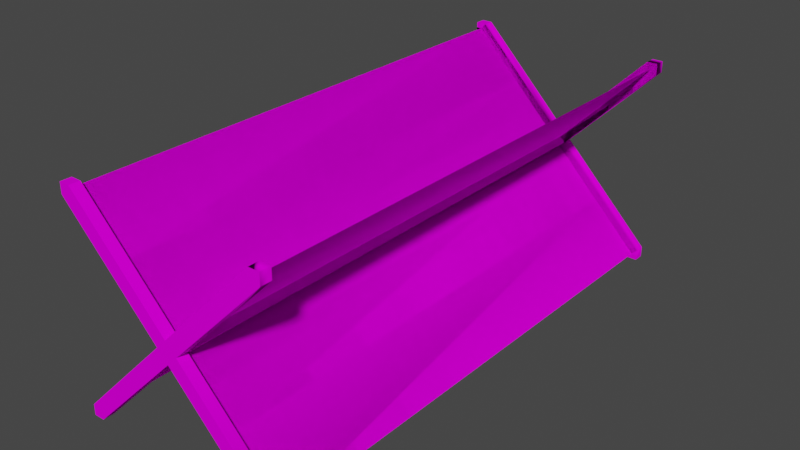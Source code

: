 # Source: object.blend  (saved by Blender 2.82.7; exported with 4.5.12 LTS)
import bpy
from mathutils import Matrix  # noqa: F401  (used for matrix-valued properties, if any)

bpy.ops.wm.read_factory_settings(use_empty=True)
scene = bpy.context.scene
scene.name = 'Scene'

# ---- collections
col_collection = bpy.data.collections.new('Collection'); scene.collection.children.link(col_collection)

# ---- images (referenced by path relative to the original .blend; pixels are not part of the script)
import os
ASSET_DIR = os.environ.get("B2B_ASSET_DIR", "")  # directory of the original .blend (textures are referenced by path, not embedded)
HERE = os.path.dirname(os.path.abspath(__file__))  # packed textures are extracted next to this script under _unpacked/

def load_image(name, relpath, width, height, colorspace="sRGB"):
    """Load a texture the original file referenced (path relative to the .blend, or extracted next to this script)."""
    p = next((c for c in (os.path.join(HERE, relpath), os.path.join(ASSET_DIR, relpath)) if relpath and os.path.exists(c)), "")
    if p:
        img = bpy.data.images.load(p, check_existing=True)
        img.name = name
    else:  # same state as the original file: an image datablock whose file is absent (Cycles renders it pink)
        img = bpy.data.images.new(name, width, height)
        img.source = "FILE"
        img.filepath = "//" + (relpath or name)
    img.colorspace_settings.name = colorspace
    return img
img_barbedwire_png = load_image('BarbedWire.png', 'BarbedWire.png', 1024, 1024, 'sRGB')

# ---- materials (node trees are filled in below, after node groups)
mat_default_001 = bpy.data.materials.new('Default.001')
mat_default_001.use_transparent_shadow = False
mat_default_001.diffuse_color = (1.0, 1.0, 1.0, 1.0)
mat_default_001.roughness = 0.0
mat_default_001.specular_intensity = 0.0

# ---- node groups
ng_auto_smooth = bpy.data.node_groups.new('Auto Smooth', 'GeometryNodeTree')
_s = ng_auto_smooth.interface.new_socket(name='Geometry', in_out='OUTPUT', socket_type='NodeSocketGeometry')
_s = ng_auto_smooth.interface.new_socket(name='Geometry', in_out='INPUT', socket_type='NodeSocketGeometry')
_s = ng_auto_smooth.interface.new_socket(name='Angle', in_out='INPUT', socket_type='NodeSocketFloat')
_s.subtype = 'ANGLE'
_s.min_value = 0.0
_s.max_value = 3.142
ng_auto_smooth.is_modifier = True
_N = ng_auto_smooth.nodes; _L = ng_auto_smooth.links
n0 = _N.new('NodeGroupOutput'); n0.name = 'Group Output'; n0.location = (480, -100)
n1 = _N.new('NodeGroupInput'); n1.name = 'Group Input'; n1.location = (-420, -300)
n2 = _N.new('NodeGroupInput'); n2.name = 'Group Input.001'; n2.location = (-60, -100)
n3 = _N.new('GeometryNodeSetShadeSmooth'); n3.name = 'Set Shade Smooth'; n3.location = (120, -100)
n3.domain = 'EDGE'
n4 = _N.new('GeometryNodeSetShadeSmooth'); n4.name = 'Set Shade Smooth.001'; n4.location = (300, -100)
n5 = _N.new('GeometryNodeInputMeshEdgeAngle'); n5.name = 'Edge Angle'; n5.location = (-420, -220)
n6 = _N.new('GeometryNodeInputEdgeSmooth'); n6.name = 'Is Edge Smooth'; n6.location = (-60, -160)
n7 = _N.new('GeometryNodeInputShadeSmooth'); n7.name = 'Is Face Smooth'; n7.location = (-240, -340)
n8 = _N.new('FunctionNodeBooleanMath'); n8.name = 'Boolean Math'; n8.location = (-60, -220)
n9 = _N.new('FunctionNodeCompare'); n9.name = 'Compare'; n9.location = (-240, -180)
n9.operation = 'LESS_EQUAL'
_L.new(n5.outputs[0], n9.inputs[0])
_L.new(n4.outputs[0], n0.inputs[0])
_L.new(n1.outputs[1], n9.inputs[1])
_L.new(n9.outputs[0], n8.inputs[0])
_L.new(n7.outputs[0], n8.inputs[1])
_L.new(n2.outputs[0], n3.inputs[0])
_L.new(n6.outputs[0], n3.inputs[1])
_L.new(n3.outputs[0], n4.inputs[0])
_L.new(n8.outputs[0], n3.inputs[2])
n0.is_active_output = True

# ---- material node trees
mat_default_001.use_nodes = True; mat_default_001.node_tree.nodes.clear()
_N = mat_default_001.node_tree.nodes; _L = mat_default_001.node_tree.links
n0 = _N.new('ShaderNodeOutputMaterial'); n0.name = 'Material Output'; n0.location = (300, 300)
n1 = _N.new('ShaderNodeBsdfPrincipled'); n1.name = 'Principled BSDF'; n1.location = (10, 300)
n1.distribution = 'GGX'
n1.subsurface_method = 'BURLEY'
n1.inputs[3].default_value = 1.45
n1.inputs[13].default_value = 0.0
n1.inputs[27].default_value = (0.0, 0.0, 0.0, 1.0)
n1.inputs[28].default_value = 1.0
n2 = _N.new('ShaderNodeTexImage'); n2.name = 'Image Texture'; n2.location = (0, 0)
n2.image = img_barbedwire_png
_L.new(n1.outputs[0], n0.inputs[0])
_L.new(n2.outputs[0], n1.inputs[0])
n0.is_active_output = True

# ---- world
world_world = bpy.data.worlds.new('World'); scene.world = world_world
world_world.use_nodes = True; world_world.node_tree.nodes.clear()
_N = world_world.node_tree.nodes; _L = world_world.node_tree.links
n0 = _N.new('ShaderNodeOutputWorld'); n0.name = 'World Output'; n0.location = (300, 300)
n1 = _N.new('ShaderNodeBackground'); n1.name = 'Background'; n1.location = (10, 300)
n1.inputs[0].default_value = (0.05088, 0.05088, 0.05088, 1.0)
_L.new(n1.outputs[0], n0.inputs[0])
n0.is_active_output = True
world_world.color = (0.05088, 0.05088, 0.05088)
world_world.use_sun_shadow = False
world_world.sun_shadow_jitter_overblur = 0.0

# ---- meshes
me_poly_os_0_001 = bpy.data.meshes.new('poly_os=0.001')
me_poly_os_0_001.from_pydata([(-0.4771, 0.4739, 1.204), (-0.475, 0.476, -1.204), (-0.2517, 0.2489, 1.204), (-0.2517, 0.2489, 1.204), (-0.475, 0.476, -1.204), (-0.4771, 0.4739, 1.204), (-0.2502, 0.2504, -1.204), (-0.2517, 0.2489, 1.204), (-0.475, 0.476, -1.204), (-0.475, 0.476, -1.204), (-0.2517, 0.2489, 1.204), (-0.2502, 0.2504, -1.204), (-0.0254, 0.0247, -1.204), (-0.0262, 0.0239, 1.204), (-0.2502, 0.2504, -1.204), (-0.2502, 0.2504, -1.204), (-0.0262, 0.0239, 1.204), (-0.0254, 0.0247, -1.204), (-0.2517, 0.2489, 1.204), (-0.2502, 0.2504, -1.204), (-0.0262, 0.0239, 1.204), (-0.0262, 0.0239, 1.204), (-0.2502, 0.2504, -1.204), (-0.2517, 0.2489, 1.204), (0.0251, -0.0259, -1.204), (0.0244, -0.0266, 1.204), (0.2497, -0.2513, 1.204), (0.2497, -0.2513, 1.204), (0.0244, -0.0266, 1.204), (0.0251, -0.0259, -1.204), (0.0251, -0.0259, -1.204), (0.2497, -0.2513, 1.204), (0.2497, -0.2513, -1.204), (0.2497, -0.2513, -1.204), (0.2497, -0.2513, 1.204), (0.0251, -0.0259, -1.204), (0.2497, -0.2513, -1.204), (0.2497, -0.2513, 1.204), (0.4749, -0.476, 1.204), (0.4749, -0.476, 1.204), (0.2497, -0.2513, 1.204), (0.2497, -0.2513, -1.204), (0.2497, -0.2513, -1.204), (0.4749, -0.476, 1.204), (0.4742, -0.4767, -1.204), (0.4742, -0.4767, -1.204), (0.4749, -0.476, 1.204), (0.2497, -0.2513, -1.204), (0.2499, 0.25, -1.204), (0.025, 0.025, 1.204), (0.2499, 0.25, 1.204), (0.025, 0.025, -1.204), (0.2499, 0.25, -1.204), (0.025, 0.025, -1.204), (0.2499, 0.25, 1.204), (0.025, 0.025, 1.204), (0.4749, 0.475, -1.204), (0.2499, 0.25, 1.204), (0.4749, 0.475, 1.204), (0.2499, 0.25, -1.204), (0.4749, 0.475, -1.204), (0.2499, 0.25, -1.204), (0.4749, 0.475, 1.204), (0.2499, 0.25, 1.204), (-0.4755, -0.4755, -1.204), (-0.2503, -0.2502, 1.204), (-0.2503, -0.2502, -1.204), (-0.4755, -0.4755, 1.204), (-0.4755, -0.4755, -1.204), (-0.4755, -0.4755, 1.204), (-0.2503, -0.2502, -1.204), (-0.2503, -0.2502, 1.204), (-0.2503, -0.2502, -1.204), (-0.0251, -0.025, 1.204), (-0.0251, -0.025, -1.204), (-0.2503, -0.2502, 1.204), (-0.2503, -0.2502, -1.204), (-0.2503, -0.2502, 1.204), (-0.0251, -0.025, -1.204), (-0.0251, -0.025, 1.204), (-0.0251, -0.025, 1.204), (0.025, 0.025, 1.204), (-0.05, 0.0, -1.204), (0.0505, -0.0005, 1.204), (-0.0262, 0.0239, 1.204), (0.4498, 0.501, 1.204), (0.025, 0.025, -1.204), (-0.0254, 0.0247, -1.204), (-0.0251, -0.025, -1.204), (0.0004, -0.0506, 1.204), (0.0004, -0.0506, -1.204), (-0.5, -0.501, -1.254), (-0.5, -0.501, -1.204), (-0.5, 0.451, -1.204), (-0.5, 0.501, -1.254), (-0.5, 0.501, -1.204), (0.4498, 0.501, -1.204), (0.5, 0.501, -1.204), (-0.5, 0.501, 1.204), (-0.5, -0.501, 1.204), (0.5, -0.501, 1.204), (0.5, 0.449, 1.204), (0.4749, 0.475, 1.204), (0.0244, -0.0266, 1.204), (0.4749, -0.476, 1.204), (-0.5, 0.451, 1.204), (-0.475, 0.476, -1.204), (0.5, -0.451, 1.254), (-0.05, 0.0, 1.204), (-0.4771, 0.4739, 1.204), (0.0505, -0.0005, -1.204), (-0.0004, -0.0003, -1.204), (0.5, 0.449, -1.204), (-0.5, -0.451, 1.254), (-0.5, -0.451, 1.204), (-0.5, -0.501, 1.254), (-0.45, -0.501, 1.204), (0.5, -0.501, 1.254), (0.4498, -0.501, 1.204), (0.5, -0.451, 1.204), (0.0505, -0.0005, 1.254), (0.0, 0.0501, 1.204), (-0.45, 0.501, 1.254), (0.0, 0.0501, 1.254), (-0.45, 0.501, -1.204), (-0.45, 0.501, -1.254), (0.0, 0.0501, -1.204), (0.4498, 0.501, -1.254), (0.5, 0.449, -1.254), (0.4498, -0.501, -1.204), (-0.45, -0.501, -1.254), (-0.45, -0.501, -1.204), (-0.5, -0.451, -1.204), (-0.5, -0.451, -1.254), (0.5, -0.451, -1.204), (0.5, -0.501, -1.204), (0.5, 0.501, 1.204), (0.5, 0.449, 1.254), (-0.45, 0.501, 1.204), (-0.5, 0.501, 1.254), (0.5, -0.451, -1.254), (0.4498, -0.501, -1.254), (0.5, 0.501, -1.254), (0.0004, -0.0506, -1.254), (-0.05, 0.0, -1.254), (0.5, -0.501, -1.254), (0.0505, -0.0005, -1.254), (-0.5, 0.451, -1.254), (0.0, 0.0501, -1.254), (-0.5, 0.451, 1.254), (0.4498, 0.501, 1.254), (-0.05, 0.0, 1.254), (-0.45, -0.501, 1.254), (0.0004, -0.0506, 1.254), (0.5, 0.501, 1.254), (0.4498, -0.501, 1.254)], [(138, 109), (85, 102)], [(0, 1, 2), (3, 4, 5), (6, 7, 8), (9, 10, 11), (12, 13, 14), (15, 16, 17), (18, 19, 20), (21, 22, 23), (24, 25, 26), (27, 28, 29), (30, 31, 32), (33, 34, 35), (36, 37, 38), (39, 40, 41), (42, 43, 44), (45, 46, 47), (48, 51, 50), (49, 50, 51), (54, 53, 52), (53, 54, 55), (56, 59, 58), (57, 58, 59), (62, 61, 60), (61, 62, 63), (64, 67, 66), (65, 66, 67), (70, 69, 68), (69, 70, 71), (151, 149, 105, 108), (72, 75, 74), (73, 74, 75), (78, 77, 76), (77, 78, 79), (101, 83, 81, 121, 85, 136), (131, 130, 143, 90), (95, 94, 147, 93), (126, 148, 125, 124), (155, 153, 89, 118), (85, 150, 154, 136), (88, 80, 81, 86), (90, 89, 108, 82), (148, 127, 142, 128, 146, 140, 145, 141, 143, 130, 91, 133, 144, 147, 94, 125), (92, 131, 132), (137, 120, 83, 101), (122, 123, 121, 138), (103, 83, 119, 104), (96, 127, 148, 126), (95, 124, 125, 94), (93, 147, 144, 82), (115, 113, 114, 99), (134, 140, 146, 110), (137, 101, 136, 154), (127, 96, 97, 142), (89, 103, 104, 118), (115, 152, 153, 155, 117, 107, 120, 137, 154, 150, 123, 122, 139, 149, 151, 113), (89, 90, 110, 83), (151, 108, 114, 113), (108, 84, 103, 89), (112, 128, 142, 97), (108, 85, 101, 89), (139, 98, 105, 149), (82, 126, 124, 93), (123, 150, 85, 121), (100, 118, 119), (118, 104, 119), (135, 145, 140, 134), (96, 112, 97), (87, 106, 124, 126), (83, 110, 126, 121), (132, 82, 144, 133), (150, 85, 101), (114, 108, 89, 116, 99), (82, 126, 86, 111, 88), (121, 126, 82, 108), (90, 82, 132, 131), (101, 136, 85), (152, 116, 89, 153), (112, 96, 126, 110), (111, 86, 110, 90, 88), (93, 124, 95), (119, 107, 118), (107, 119, 83, 120), (92, 132, 133, 91), (134, 129, 135), (110, 146, 128, 112), (139, 122, 138, 98), (107, 117, 100, 119), (129, 90, 143, 141), (106, 87, 96, 97, 112, 110, 134, 129, 90, 131, 92, 132, 82, 93), (84, 121, 81, 83, 103), (108, 105, 138, 121), (105, 98, 138), (110, 90, 129, 134)])
me_poly_os_0_001.polygons.foreach_set('use_smooth', [True] * 93)
_uv = me_poly_os_0_001.uv_layers.new(name='UVMap')
_uv.uv.foreach_set('vector', [0.1316, 0.5062, 2.54, 0.5073, 0.1318, 0.1876, 0.1318, 0.1876, 2.54, 0.5073, 0.1316, 0.5062, 2.54, 0.1888, 0.1318, 0.1876, 2.54, 0.5073, 2.54, 0.5073, 0.1318, 0.1876, 2.54, 0.1888, 2.53, 0.192, 0.1223, 0.1909, 2.53, 0.5106, 2.53, 0.5106, 0.1223, 0.1909, 2.53, 0.192, 0.1222, 0.5094, 2.53, 0.5106, 0.1223, 0.1909, 0.1223, 0.1909, 2.53, 0.5106, 0.1222, 0.5094, 0.628, 0.509, 3.036, 0.51, 3.036, 0.1918, 3.036, 0.1918, 3.036, 0.51, 0.628, 0.509, 0.628, 0.509, 3.036, 0.1918, 0.6281, 0.1909, 0.6281, 0.1909, 3.036, 0.1918, 0.628, 0.509, 0.6285, 0.5148, 3.036, 0.5158, 3.037, 0.1976, 3.037, 0.1976, 3.036, 0.5158, 0.6285, 0.5148, 0.6285, 0.5148, 3.037, 0.1976, 0.6287, 0.1967, 0.6287, 0.1967, 3.037, 0.1976, 0.6285, 0.5148, 2.545, 0.5165, 2.545, 0.1983, 0.1367, 0.5165, 0.1367, 0.1983, 0.1367, 0.5165, 2.545, 0.1983, 0.1367, 0.5165, 2.545, 0.1983, 2.545, 0.5165, 2.545, 0.1983, 0.1367, 0.5165, 0.1367, 0.1983, 2.543, 0.517, 2.543, 0.1988, 0.1355, 0.517, 0.1355, 0.1988, 0.1355, 0.517, 2.543, 0.1988, 0.1355, 0.517, 2.543, 0.1988, 2.543, 0.517, 2.543, 0.1988, 0.1355, 0.517, 0.1355, 0.1988, 2.556, 0.1955, 0.1478, 0.1955, 2.556, 0.514, 0.1478, 0.514, 2.556, 0.514, 0.1478, 0.1955, 2.556, 0.514, 0.1478, 0.1955, 2.556, 0.1955, 0.1478, 0.1955, 2.556, 0.514, 0.1478, 0.514, 0.4493, 0.9438, 0.709, 0.9438, 0.709, 0.9629, 0.4493, 0.9629, 2.545, 0.1996, 0.1374, 0.1996, 2.545, 0.5181, 0.1374, 0.5181, 2.545, 0.5181, 0.1374, 0.1996, 2.545, 0.5181, 0.1374, 0.1996, 2.545, 0.1996, 0.1374, 0.1996, 2.545, 0.5181, 0.1374, 0.5181, 0.7194, 0.7689, 0.6236, 0.8709, 0.6182, 0.8651, 0.6129, 0.8594, 0.7087, 0.7571, 0.7194, 0.7571, 0.9971, 0.9553, 0.9971, 0.9744, 0.7376, 0.9744, 0.7376, 0.9553, 0.4491, 0.9435, 0.4491, 0.9626, 0.4346, 0.9626, 0.4346, 0.9435, 0.7934, 0.8894, 0.7934, 0.8703, 0.9768, 0.8703, 0.9768, 0.8894, 0.7379, 0.9744, 0.9971, 0.9744, 0.9971, 0.9935, 0.7379, 0.9935, 0.5692, 0.8894, 0.5692, 0.8703, 0.5896, 0.8703, 0.5896, 0.8894, 0.01587, 0.8511, 0.9971, 0.8511, 0.9971, 0.8703, 0.01587, 0.8703, 0.9971, 0.824, 0.01587, 0.824, 0.01587, 0.7967, 0.9971, 0.7967, 0.6129, 0.6548, 0.5171, 0.7571, 0.5064, 0.7571, 0.5064, 0.7453, 0.6021, 0.6433, 0.5064, 0.541, 0.5064, 0.5297, 0.5171, 0.5297, 0.6128, 0.6319, 0.7087, 0.5297, 0.7194, 0.5297, 0.7194, 0.541, 0.6235, 0.6434, 0.7194, 0.7458, 0.7194, 0.7571, 0.7087, 0.7571, 0.7231, 0.9032, 0.7087, 0.9167, 0.7087, 0.8897, 0.19, 0.9626, 0.4491, 0.9626, 0.4491, 0.9818, 0.19, 0.9818, 0.2025, 0.8703, 0.3859, 0.8703, 0.3859, 0.8894, 0.2025, 0.8894, 0.6181, 0.8769, 0.6236, 0.8709, 0.7194, 0.9732, 0.714, 0.9788, 0.6101, 0.8894, 0.6101, 0.8703, 0.7934, 0.8703, 0.7934, 0.8894, 0.9971, 0.8894, 0.9768, 0.8894, 0.9768, 0.8703, 0.9971, 0.8703, 0.4346, 0.9435, 0.4346, 0.9626, 0.175, 0.9626, 0.175, 0.9435, 0.287, 0.6469, 0.2571, 0.6469, 0.2571, 0.602, 0.287, 0.602, 0.01757, 0.7334, 0.01757, 0.7143, 0.9958, 0.7143, 0.9958, 0.7334, 0.19, 0.9626, 0.19, 0.9818, 0.1751, 0.9818, 0.1751, 0.9626, 0.6101, 0.8703, 0.6101, 0.8894, 0.5896, 0.8894, 0.5896, 0.8703, 0.613, 0.8823, 0.6181, 0.8769, 0.714, 0.9788, 0.7087, 0.9845, 0.2934, 0.7571, 0.3041, 0.7571, 0.4, 0.8593, 0.4957, 0.7571, 0.5064, 0.7571, 0.5064, 0.7685, 0.4107, 0.8707, 0.5064, 0.9727, 0.5064, 0.9845, 0.4957, 0.9845, 0.3999, 0.8822, 0.3041, 0.9845, 0.2934, 0.9845, 0.2934, 0.9732, 0.3893, 0.8708, 0.2934, 0.7685, 0.01587, 0.824, 0.9971, 0.824, 0.9971, 0.8511, 0.01587, 0.8511, 0.01648, 0.7143, 0.01648, 0.6952, 0.9958, 0.6952, 0.9958, 0.7143, 0.6022, 0.8708, 0.6073, 0.8654, 0.6181, 0.8769, 0.613, 0.8823, 0.7381, 0.917, 0.7381, 0.9361, 0.7231, 0.9361, 0.7231, 0.917, 0.6022, 0.8708, 0.7087, 0.7571, 0.7194, 0.7689, 0.613, 0.8823, 0.7234, 0.9438, 0.7234, 0.9629, 0.709, 0.9629, 0.709, 0.9438, 0.4491, 0.8894, 0.449, 0.9164, 0.1894, 0.9164, 0.1895, 0.8894, 0.3859, 0.8703, 0.5692, 0.8703, 0.5692, 0.8894, 0.3859, 0.8894, 0.1973, 0.634, 0.2272, 0.602, 0.2272, 0.6657, 0.2934, 0.5297, 0.2934, 0.5297, 0.2934, 0.5297, 0.287, 0.6469, 0.287, 0.602, 0.3168, 0.602, 0.3168, 0.6469, 0.7376, 0.8894, 0.7381, 0.917, 0.7231, 0.903, 0.3945, 0.6378, 0.2988, 0.5354, 0.3041, 0.5297, 0.3999, 0.632, 0.9971, 0.7967, 0.01587, 0.7967, 0.01587, 0.7774, 0.9971, 0.7774, 0.1821, 0.8894, -0.001244, 0.8894, -0.001244, 0.8703, 0.1821, 0.8703, 0.07075, 0.602, 0.1129, 0.602, 0.1129, 0.6669, 0.5064, 0.9732, 0.6022, 0.8708, 0.613, 0.8823, 0.5171, 0.9845, 0.5064, 0.9845, 0.0111, 0.6021, 0.07075, 0.602, 0.07072, 0.6338, 0.04051, 0.6338, 0.01107, 0.6338, 0.9971, 0.7774, 0.01587, 0.7774, 0.01587, 0.7583, 0.9971, 0.7583, 0.4491, 0.9167, 0.4491, 0.8894, 0.7087, 0.8897, 0.7087, 0.9167, 0.1973, 0.602, 0.1973, 0.6487, 0.155, 0.6487, 0.9971, 0.9361, 0.9971, 0.9553, 0.7376, 0.9553, 0.7376, 0.9361, 0.7381, 0.917, 0.7376, 0.8894, 0.9971, 0.8897, 0.9971, 0.917, 0.04051, 0.6338, 0.07072, 0.6338, 0.07075, 0.6662, 0.01104, 0.6663, 0.01107, 0.6338, 0.1895, 0.8894, 0.1894, 0.9164, 0.175, 0.9029, 0.155, 0.6657, 0.1129, 0.6657, 0.155, 0.602, 0.9958, 0.7334, 0.9958, 0.7525, 0.01757, 0.7525, 0.01757, 0.7334, 0.2272, 0.602, 0.2571, 0.602, 0.2571, 0.6469, 0.2272, 0.6469, 0.4638, 0.9167, 0.4638, 0.9438, 0.4493, 0.9302, 0.9971, 0.917, 0.9971, 0.9361, 0.7381, 0.9361, 0.7381, 0.917, 0.1821, 0.8703, 0.2025, 0.8703, 0.2025, 0.8894, 0.1821, 0.8894, 0.1129, 0.6657, 0.1129, 0.6339, 0.155, 0.6339, 0.155, 0.6657, 0.4642, 0.9629, 0.7234, 0.9629, 0.7234, 0.982, 0.4642, 0.982, 0.2988, 0.5354, 0.3945, 0.6378, 0.4957, 0.5297, 0.5064, 0.5297, 0.5064, 0.5415, 0.4107, 0.6435, 0.5064, 0.7458, 0.4957, 0.7571, 0.4, 0.6549, 0.3041, 0.7571, 0.2934, 0.7571, 0.2934, 0.7458, 0.3893, 0.6434, 0.2934, 0.541, 0.6073, 0.8654, 0.6129, 0.8594, 0.6182, 0.8651, 0.6236, 0.8709, 0.6181, 0.8769, 0.175, 0.9164, 0.4347, 0.9165, 0.4347, 0.9435, 0.1751, 0.9435, 0.4347, 0.9165, 0.4491, 0.93, 0.4347, 0.9435, 0.7231, 0.9167, 0.7231, 0.9438, 0.4638, 0.9438, 0.4638, 0.9167])
me_poly_os_0_001.materials.append(mat_default_001)
me_poly_os_0_001.use_remesh_fix_poles = True
me_poly_os_0_001.use_remesh_preserve_attributes = False
me_poly_os_0_001.use_mirror_vertex_groups = False
me_poly_os_0_001.update()

# ---- objects
ob_barbedwire_obj = bpy.data.objects.new('BarbedWire.obj', None)
ob_default_lod = bpy.data.objects.new('Default LOD', None)
ob_poly_os_0_hard__blend_yes = bpy.data.objects.new('POLY_OS=0 HARD= BLEND=yes', me_poly_os_0_001)

# ---- transforms, parenting, visibility, modifiers, constraints
ob_barbedwire_obj.location = (0.0, 0.0, 0.0)
ob_barbedwire_obj.rotation_euler = (1.571, -0.0, 0.0)
ob_barbedwire_obj.empty_display_size = 0.01
ob_barbedwire_obj.lineart.crease_threshold = 0.0
ob_default_lod.parent = ob_barbedwire_obj
ob_default_lod.location = (0.0, 0.0, 0.0)
ob_default_lod.empty_display_size = 0.01
ob_default_lod.lineart.crease_threshold = 0.0
ob_poly_os_0_hard__blend_yes.parent = ob_default_lod
ob_poly_os_0_hard__blend_yes.location = (0.0, 0.501, 0.0)
ob_poly_os_0_hard__blend_yes.show_transparent = True
ob_poly_os_0_hard__blend_yes.lineart.crease_threshold = 0.0
_m = ob_poly_os_0_hard__blend_yes.modifiers.new('Auto Smooth', 'NODES')
_m.node_group = ng_auto_smooth
_gi = [s.identifier for s in ng_auto_smooth.interface.items_tree if s.item_type == 'SOCKET' and s.in_out == 'INPUT']
_m[_gi[1]] = 0.7854  # Angle

# ---- collection membership
col_collection.objects.link(ob_barbedwire_obj)
col_collection.objects.link(ob_default_lod)
col_collection.objects.link(ob_poly_os_0_hard__blend_yes)

# ---- scene / render settings (as saved in the file)
scene.frame_start = 1; scene.frame_end = 250; scene.frame_set(1)
scene.render.engine = 'BLENDER_EEVEE_NEXT'
scene.cycles.use_denoising = False
scene.cycles.samples = 128
scene.cycles.sampling_pattern = 'TABULATED_SOBOL'
scene.cycles.use_adaptive_sampling = False
scene.cycles.use_light_tree = False
scene.view_settings.view_transform = 'Filmic'
bpy.context.view_layer.update()

# ---- added for rendering (the .blend has no active camera and no usable light): camera, sun
cam_auto = bpy.data.cameras.new('AutoCamera')
cam_auto.lens = 50.0
cam_auto.sensor_width = 36.0
cam_auto.clip_end = 1000.0
ob_auto_camera = bpy.data.objects.new('AutoCamera', cam_auto)
scene.collection.objects.link(ob_auto_camera)
ob_auto_camera.location = (2.66459, -3.19751, 2.63267)
ob_auto_camera.rotation_euler = (1.09748, -7.21219e-08, 0.694738)
scene.camera = ob_auto_camera
light_auto_sun = bpy.data.lights.new('AutoSun', 'SUN')
light_auto_sun.energy = 3.0
light_auto_sun.angle = 0.0523599
ob_auto_sun = bpy.data.objects.new('AutoSun', light_auto_sun)
scene.collection.objects.link(ob_auto_sun)
ob_auto_sun.rotation_euler = (0.872665, 0.174533, 0.523599)
bpy.context.view_layer.update()
